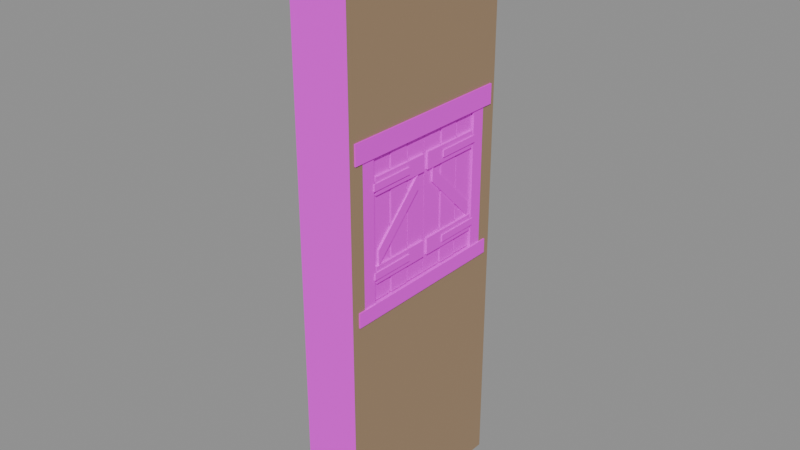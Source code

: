 # Source: wall.wood.window.blend  (saved by Blender 5.3.31; exported with 4.5.12 LTS)
import bpy
from mathutils import Matrix  # noqa: F401  (used for matrix-valued properties, if any)

bpy.ops.wm.read_factory_settings(use_empty=True)
scene = bpy.context.scene
scene.name = 'Scene'

# ---- images (referenced by path relative to the original .blend; pixels are not part of the script)
import os
ASSET_DIR = os.environ.get("B2B_ASSET_DIR", "")  # directory of the original .blend (textures are referenced by path, not embedded)
HERE = os.path.dirname(os.path.abspath(__file__))  # packed textures are extracted next to this script under _unpacked/

def load_image(name, relpath, width, height, colorspace="sRGB"):
    """Load a texture the original file referenced (path relative to the .blend, or extracted next to this script)."""
    p = next((c for c in (os.path.join(HERE, relpath), os.path.join(ASSET_DIR, relpath)) if relpath and os.path.exists(c)), "")
    if p:
        img = bpy.data.images.load(p, check_existing=True)
        img.name = name
    else:  # same state as the original file: an image datablock whose file is absent (Cycles renders it pink)
        img = bpy.data.images.new(name, width, height)
        img.source = "FILE"
        img.filepath = "//" + (relpath or name)
    img.colorspace_settings.name = colorspace
    return img
img_palette_png = load_image('palette.png', 'palette.png', 1024, 1024, 'sRGB')

# ---- materials (node trees are filled in below, after node groups)
mat_palette = bpy.data.materials.new('palette')
mat_wall_set = bpy.data.materials.new('wall_set')
mat_glow = bpy.data.materials.new('glow')
mat_glow_edge = bpy.data.materials.new('glow_edge')

# ---- material node trees
mat_palette.use_nodes = True; mat_palette.node_tree.nodes.clear()
_N = mat_palette.node_tree.nodes; _L = mat_palette.node_tree.links
n0 = _N.new('ShaderNodeBsdfPrincipled'); n0.name = 'Principled BSDF'; n0.location = (-200, 100)
n0.inputs[2].default_value = 0.9
n0.inputs[10].default_value = 0.005
n1 = _N.new('ShaderNodeOutputMaterial'); n1.name = 'Material Output'; n1.location = (200, 100)
n2 = _N.new('ShaderNodeTexImage'); n2.name = 'Image Texture'; n2.location = (0, 0)
n2.image = img_palette_png
n2.interpolation = 'Closest'
_L.new(n0.outputs[0], n1.inputs[0])
_L.new(n2.outputs[0], n0.inputs[0])
n1.is_active_output = True
mat_wall_set.use_nodes = True; mat_wall_set.node_tree.nodes.clear()
_N = mat_wall_set.node_tree.nodes; _L = mat_wall_set.node_tree.links
n0 = _N.new('ShaderNodeBsdfPrincipled'); n0.name = 'Principled BSDF'; n0.location = (-200, 100)
n0.inputs[0].default_value = (0.36, 0.24, 0.14, 1.0)
n0.inputs[10].default_value = 0.005
n1 = _N.new('ShaderNodeOutputMaterial'); n1.name = 'Material Output'; n1.location = (200, 100)
_L.new(n0.outputs[0], n1.inputs[0])
n1.is_active_output = True
mat_glow.use_nodes = True; mat_glow.node_tree.nodes.clear()
_N = mat_glow.node_tree.nodes; _L = mat_glow.node_tree.links
n0 = _N.new('ShaderNodeBsdfPrincipled'); n0.name = 'Principled BSDF'; n0.location = (-200, 100)
n0.inputs[0].default_value = (0.22, 0.09, 0.02, 1.0)
n0.inputs[10].default_value = 0.005
n0.inputs[27].default_value = (1.0, 0.42, 0.09, 1.0)
n0.inputs[28].default_value = 0.75
n1 = _N.new('ShaderNodeOutputMaterial'); n1.name = 'Material Output'; n1.location = (200, 100)
_L.new(n0.outputs[0], n1.inputs[0])
n1.is_active_output = True
mat_glow_edge.use_nodes = True; mat_glow_edge.node_tree.nodes.clear()
_N = mat_glow_edge.node_tree.nodes; _L = mat_glow_edge.node_tree.links
n0 = _N.new('ShaderNodeBsdfPrincipled'); n0.name = 'Principled BSDF'; n0.location = (-200, 100)
n0.inputs[0].default_value = (0.1, 0.045, 0.015, 1.0)
n0.inputs[10].default_value = 0.005
n0.inputs[27].default_value = (0.62, 0.24, 0.06, 1.0)
n0.inputs[28].default_value = 0.8
n1 = _N.new('ShaderNodeOutputMaterial'); n1.name = 'Material Output'; n1.location = (200, 100)
_L.new(n0.outputs[0], n1.inputs[0])
n1.is_active_output = True

# ---- meshes
me_window = bpy.data.meshes.new('window')
me_window.from_pydata([(-0.15, -0.5, 0.0), (0.15, -0.5, 0.0), (0.15, 0.5, 0.0), (-0.15, 0.5, 0.0), (-0.15, -0.5, 1.22), (0.15, -0.5, 1.22), (0.15, 0.5, 1.22), (-0.15, 0.5, 1.22), (-0.15, -0.5, 2.1), (0.15, -0.5, 2.1), (0.15, 0.5, 2.1), (-0.15, 0.5, 2.1), (-0.15, -0.5, 3.0), (0.15, -0.5, 3.0), (0.15, 0.5, 3.0), (-0.15, 0.5, 3.0), (-0.15, 0.42, 1.22), (0.15, 0.42, 1.22), (0.15, 0.5, 1.22), (-0.15, 0.5, 1.22), (-0.15, 0.42, 2.1), (0.15, 0.42, 2.1), (0.15, 0.5, 2.1), (-0.15, 0.5, 2.1), (-0.15, -0.5, 1.22), (0.15, -0.5, 1.22), (0.15, -0.42, 1.22), (-0.15, -0.42, 1.22), (-0.15, -0.5, 2.1), (0.15, -0.5, 2.1), (0.15, -0.42, 2.1), (-0.15, -0.42, 2.1), (0.15, -0.5, 0.0), (0.15, 0.5, 0.0), (0.15, 0.5, 1.22), (0.15, -0.5, 1.22), (0.15, -0.5, 2.1), (0.15, 0.5, 2.1), (0.15, 0.5, 3.0), (0.15, -0.5, 3.0), (0.15, 0.42, 1.22), (0.15, 0.5, 1.22), (0.15, 0.5, 2.1), (0.15, 0.42, 2.1), (0.15, -0.5, 1.22), (0.15, -0.42, 1.22), (0.15, -0.42, 2.1), (0.15, -0.5, 2.1), (-0.15, -0.5, 0.0), (-0.15, 0.5, 0.0), (-0.15, 0.5, 1.22), (-0.15, -0.5, 1.22), (-0.15, -0.5, 2.1), (-0.15, 0.5, 2.1), (-0.15, 0.5, 3.0), (-0.15, -0.5, 3.0), (-0.15, 0.42, 1.22), (-0.15, 0.5, 1.22), (-0.15, 0.5, 2.1), (-0.15, 0.42, 2.1), (-0.15, -0.5, 1.22), (-0.15, -0.42, 1.22), (-0.15, -0.42, 2.1), (-0.15, -0.5, 2.1), (-0.15, 0.35, 1.24), (0.15, 0.35, 1.24), (0.15, 0.42, 1.24), (-0.15, 0.42, 1.24), (-0.15, 0.35, 2.03), (0.15, 0.35, 2.03), (0.15, 0.42, 2.03), (-0.15, 0.42, 2.03), (-0.15, -0.42, 1.24), (0.15, -0.42, 1.24), (0.15, -0.35, 1.24), (-0.15, -0.35, 1.24), (-0.15, -0.42, 2.03), (0.15, -0.42, 2.03), (0.15, -0.35, 2.03), (-0.15, -0.35, 2.03), (-0.157, -0.46, 1.22), (0.157, -0.46, 1.22), (0.157, 0.46, 1.22), (-0.157, 0.46, 1.22), (-0.157, -0.46, 1.305), (0.157, -0.46, 1.295), (0.157, 0.46, 1.295), (-0.157, 0.46, 1.305), (-0.157, -0.47, 2.0), (0.157, -0.47, 2.0), (0.157, 0.47, 2.0), (-0.157, 0.47, 2.0), (-0.157, -0.47, 2.1), (0.157, -0.47, 2.1), (0.157, 0.47, 2.1), (-0.157, 0.47, 2.1)], [], [(4, 5, 6, 7), (0, 1, 5, 4), (2, 3, 7, 6), (12, 13, 14, 15), (8, 9, 13, 12), (10, 11, 15, 14), (16, 17, 21, 20), (18, 19, 23, 22), (24, 25, 29, 28), (26, 27, 31, 30), (32, 33, 34, 35), (36, 37, 38, 39), (40, 41, 42, 43), (44, 45, 46, 47), (48, 51, 50, 49), (52, 55, 54, 53), (56, 59, 58, 57), (60, 63, 62, 61), (68, 69, 70, 71), (64, 65, 69, 68), (65, 66, 70, 69), (66, 67, 71, 70), (67, 64, 68, 71), (76, 77, 78, 79), (72, 73, 77, 76), (73, 74, 78, 77), (74, 75, 79, 78), (75, 72, 76, 79), (80, 83, 82, 81), (84, 85, 86, 87), (80, 81, 85, 84), (81, 82, 86, 85), (82, 83, 87, 86), (83, 80, 84, 87), (88, 91, 90, 89), (92, 93, 94, 95), (88, 89, 93, 92), (89, 90, 94, 93), (90, 91, 95, 94), (91, 88, 92, 95)])
me_window.polygons.foreach_set('material_index', [0, 0, 0, 0, 0, 0, 0, 0, 0, 0, 1, 1, 1, 1, 1, 1, 1, 1, 0, 0, 0, 0, 0, 0, 0, 0, 0, 0, 0, 0, 0, 0, 0, 0, 0, 0, 0, 0, 0, 0])
_uv = me_window.uv_layers.new(name='UVMap')
_uv.uv.foreach_set('vector', [0.9375, 0.05556, 0.9375, 0.05556, 0.9375, 0.05556, 0.9375, 0.05556, 0.0625, 0.7222, 0.0625, 0.7222, 0.0625, 0.7222, 0.0625, 0.7222, 0.0625, 0.7222, 0.0625, 0.7222, 0.0625, 0.7222, 0.0625, 0.7222, 0.0625, 0.7222, 0.0625, 0.7222, 0.0625, 0.7222, 0.0625, 0.7222, 0.0625, 0.7222, 0.0625, 0.7222, 0.0625, 0.7222, 0.0625, 0.7222, 0.0625, 0.7222, 0.0625, 0.7222, 0.0625, 0.7222, 0.0625, 0.7222, 0.0625, 0.7222, 0.0625, 0.7222, 0.0625, 0.7222, 0.0625, 0.7222, 0.0625, 0.7222, 0.0625, 0.7222, 0.0625, 0.7222, 0.0625, 0.7222, 0.0625, 0.7222, 0.0625, 0.7222, 0.0625, 0.7222, 0.0625, 0.7222, 0.0625, 0.7222, 0.0625, 0.7222, 0.0625, 0.7222, 0.0625, 0.7222, 0.25, 1.0, -0.25, 1.0, -0.25, 0.39, 0.25, 0.39, 0.25, -0.05, -0.25, -0.05, -0.25, -0.5, 0.25, -0.5, -0.21, 0.39, -0.25, 0.39, -0.25, -0.05, -0.21, -0.05, 0.25, 0.39, 0.21, 0.39, 0.21, -0.05, 0.25, -0.05, 0.25, 1.0, 0.25, 0.39, -0.25, 0.39, -0.25, 1.0, 0.25, -0.05, 0.25, -0.5, -0.25, -0.5, -0.25, -0.05, -0.21, 0.39, -0.21, -0.05, -0.25, -0.05, -0.25, 0.39, 0.25, 0.39, 0.25, -0.05, 0.21, -0.05, 0.21, 0.39, 0.4375, 0.7222, 0.4375, 0.7222, 0.4375, 0.7222, 0.4375, 0.7222, 0.5625, 0.7222, 0.5625, 0.7222, 0.5625, 0.7222, 0.5625, 0.7222, 0.5625, 0.7222, 0.5625, 0.7222, 0.5625, 0.7222, 0.5625, 0.7222, 0.5625, 0.7222, 0.5625, 0.7222, 0.5625, 0.7222, 0.5625, 0.7222, 0.5625, 0.7222, 0.5625, 0.7222, 0.5625, 0.7222, 0.5625, 0.7222, 0.4375, 0.7222, 0.4375, 0.7222, 0.4375, 0.7222, 0.4375, 0.7222, 0.5625, 0.7222, 0.5625, 0.7222, 0.5625, 0.7222, 0.5625, 0.7222, 0.5625, 0.7222, 0.5625, 0.7222, 0.5625, 0.7222, 0.5625, 0.7222, 0.5625, 0.7222, 0.5625, 0.7222, 0.5625, 0.7222, 0.5625, 0.7222, 0.5625, 0.7222, 0.5625, 0.7222, 0.5625, 0.7222, 0.5625, 0.7222, 0.5625, 0.7222, 0.5625, 0.7222, 0.5625, 0.7222, 0.5625, 0.7222, 0.4375, 0.7222, 0.4375, 0.7222, 0.4375, 0.7222, 0.4375, 0.7222, 0.5625, 0.7222, 0.5625, 0.7222, 0.5625, 0.7222, 0.5625, 0.7222, 0.5625, 0.7222, 0.5625, 0.7222, 0.5625, 0.7222, 0.5625, 0.7222, 0.5625, 0.7222, 0.5625, 0.7222, 0.5625, 0.7222, 0.5625, 0.7222, 0.5625, 0.7222, 0.5625, 0.7222, 0.5625, 0.7222, 0.5625, 0.7222, 0.5625, 0.7222, 0.5625, 0.7222, 0.5625, 0.7222, 0.5625, 0.7222, 0.4375, 0.7222, 0.4375, 0.7222, 0.4375, 0.7222, 0.4375, 0.7222, 0.5625, 0.7222, 0.5625, 0.7222, 0.5625, 0.7222, 0.5625, 0.7222, 0.5625, 0.7222, 0.5625, 0.7222, 0.5625, 0.7222, 0.5625, 0.7222, 0.5625, 0.7222, 0.5625, 0.7222, 0.5625, 0.7222, 0.5625, 0.7222, 0.5625, 0.7222, 0.5625, 0.7222, 0.5625, 0.7222, 0.5625, 0.7222])
me_window.materials.append(mat_palette)
me_window.materials.append(mat_wall_set)
me_window.update()
me_shutter_a = bpy.data.meshes.new('shutter_a')
me_shutter_a.from_pydata([(0.0, -0.348, 0.004), (0.026, -0.348, 0.004), (0.026, -0.004, 0.004), (0.0, -0.004, 0.004), (0.0, -0.348, 0.694), (0.026, -0.348, 0.694), (0.026, -0.004, 0.694), (0.0, -0.004, 0.694), (0.026, -0.111, 0.0), (0.038, -0.111, 0.0), (0.038, -0.005, 0.0), (0.026, -0.005, 0.0), (0.026, -0.111, 0.698), (0.038, -0.111, 0.698), (0.038, -0.005, 0.698), (0.026, -0.005, 0.698), (0.026, -0.227, 0.0), (0.041, -0.227, 0.0), (0.041, -0.121, 0.0), (0.026, -0.121, 0.0), (0.026, -0.227, 0.698), (0.041, -0.227, 0.698), (0.041, -0.121, 0.698), (0.026, -0.121, 0.698), (0.026, -0.348, 0.0), (0.038, -0.348, 0.0), (0.038, -0.237, 0.0), (0.026, -0.237, 0.0), (0.026, -0.348, 0.698), (0.038, -0.348, 0.698), (0.038, -0.237, 0.698), (0.026, -0.237, 0.698), (0.038, -0.336, 0.09), (0.05, -0.336, 0.09), (0.05, -0.012, 0.09), (0.038, -0.012, 0.09), (0.038, -0.336, 0.175), (0.05, -0.336, 0.175), (0.05, -0.012, 0.175), (0.038, -0.012, 0.175), (0.038, -0.336, 0.52), (0.05, -0.336, 0.52), (0.05, -0.012, 0.52), (0.038, -0.012, 0.52), (0.038, -0.336, 0.605), (0.05, -0.336, 0.605), (0.05, -0.012, 0.605), (0.038, -0.012, 0.605), (0.038, -0.03, 0.175), (0.038, -0.298, 0.445), (0.038, -0.298, 0.52), (0.038, -0.03, 0.25), (0.048, -0.03, 0.175), (0.048, -0.298, 0.445), (0.048, -0.298, 0.52), (0.048, -0.03, 0.25), (0.05, -0.2297, 0.115), (0.056, -0.2297, 0.115), (0.056, 0.004, 0.115), (0.05, 0.004, 0.115), (0.05, -0.2297, 0.15), (0.056, -0.2297, 0.15), (0.056, 0.004, 0.15), (0.05, 0.004, 0.15), (0.05, -0.2297, 0.545), (0.056, -0.2297, 0.545), (0.056, 0.004, 0.545), (0.05, 0.004, 0.545), (0.05, -0.2297, 0.58), (0.056, -0.2297, 0.58), (0.056, 0.004, 0.58), (0.05, 0.004, 0.58)], [], [(0, 3, 2, 1), (4, 5, 6, 7), (0, 1, 5, 4), (1, 2, 6, 5), (2, 3, 7, 6), (3, 0, 4, 7), (12, 13, 14, 15), (8, 9, 13, 12), (9, 10, 14, 13), (10, 11, 15, 14), (20, 21, 22, 23), (16, 17, 21, 20), (17, 18, 22, 21), (18, 19, 23, 22), (28, 29, 30, 31), (24, 25, 29, 28), (25, 26, 30, 29), (26, 27, 31, 30), (32, 35, 34, 33), (36, 37, 38, 39), (32, 33, 37, 36), (33, 34, 38, 37), (34, 35, 39, 38), (40, 43, 42, 41), (44, 45, 46, 47), (40, 41, 45, 44), (41, 42, 46, 45), (42, 43, 47, 46), (52, 55, 54, 53), (48, 52, 53, 49), (49, 53, 54, 50), (50, 54, 55, 51), (51, 55, 52, 48), (56, 59, 58, 57), (60, 61, 62, 63), (56, 57, 61, 60), (57, 58, 62, 61), (58, 59, 63, 62), (64, 67, 66, 65), (68, 69, 70, 71), (64, 65, 69, 68), (65, 66, 70, 69), (66, 67, 71, 70)])
_uv = me_shutter_a.uv_layers.new(name='UVMap')
_uv.uv.foreach_set('vector', [0.6875, 0.7222, 0.6875, 0.7222, 0.6875, 0.7222, 0.6875, 0.7222, 0.6875, 0.7222, 0.6875, 0.7222, 0.6875, 0.7222, 0.6875, 0.7222, 0.6875, 0.7222, 0.6875, 0.7222, 0.6875, 0.7222, 0.6875, 0.7222, 0.6875, 0.7222, 0.6875, 0.7222, 0.6875, 0.7222, 0.6875, 0.7222, 0.6875, 0.7222, 0.6875, 0.7222, 0.6875, 0.7222, 0.6875, 0.7222, 0.6875, 0.7222, 0.6875, 0.7222, 0.6875, 0.7222, 0.6875, 0.7222, 0.4375, 0.7222, 0.4375, 0.7222, 0.4375, 0.7222, 0.4375, 0.7222, 0.5625, 0.7222, 0.5625, 0.7222, 0.5625, 0.7222, 0.5625, 0.7222, 0.5625, 0.7222, 0.5625, 0.7222, 0.5625, 0.7222, 0.5625, 0.7222, 0.5625, 0.7222, 0.5625, 0.7222, 0.5625, 0.7222, 0.5625, 0.7222, 0.4375, 0.7222, 0.4375, 0.7222, 0.4375, 0.7222, 0.4375, 0.7222, 0.6875, 0.7222, 0.6875, 0.7222, 0.6875, 0.7222, 0.6875, 0.7222, 0.6875, 0.7222, 0.6875, 0.7222, 0.6875, 0.7222, 0.6875, 0.7222, 0.6875, 0.7222, 0.6875, 0.7222, 0.6875, 0.7222, 0.6875, 0.7222, 0.4375, 0.7222, 0.4375, 0.7222, 0.4375, 0.7222, 0.4375, 0.7222, 0.5625, 0.7222, 0.5625, 0.7222, 0.5625, 0.7222, 0.5625, 0.7222, 0.5625, 0.7222, 0.5625, 0.7222, 0.5625, 0.7222, 0.5625, 0.7222, 0.5625, 0.7222, 0.5625, 0.7222, 0.5625, 0.7222, 0.5625, 0.7222, 0.8125, 0.7222, 0.8125, 0.7222, 0.8125, 0.7222, 0.8125, 0.7222, 0.6875, 0.7222, 0.6875, 0.7222, 0.6875, 0.7222, 0.6875, 0.7222, 0.8125, 0.7222, 0.8125, 0.7222, 0.8125, 0.7222, 0.8125, 0.7222, 0.8125, 0.7222, 0.8125, 0.7222, 0.8125, 0.7222, 0.8125, 0.7222, 0.8125, 0.7222, 0.8125, 0.7222, 0.8125, 0.7222, 0.8125, 0.7222, 0.8125, 0.7222, 0.8125, 0.7222, 0.8125, 0.7222, 0.8125, 0.7222, 0.6875, 0.7222, 0.6875, 0.7222, 0.6875, 0.7222, 0.6875, 0.7222, 0.8125, 0.7222, 0.8125, 0.7222, 0.8125, 0.7222, 0.8125, 0.7222, 0.8125, 0.7222, 0.8125, 0.7222, 0.8125, 0.7222, 0.8125, 0.7222, 0.8125, 0.7222, 0.8125, 0.7222, 0.8125, 0.7222, 0.8125, 0.7222, 0.8125, 0.7222, 0.8125, 0.7222, 0.8125, 0.7222, 0.8125, 0.7222, 0.8125, 0.7222, 0.8125, 0.7222, 0.8125, 0.7222, 0.8125, 0.7222, 0.6875, 0.7222, 0.6875, 0.7222, 0.6875, 0.7222, 0.6875, 0.7222, 0.8125, 0.7222, 0.8125, 0.7222, 0.8125, 0.7222, 0.8125, 0.7222, 0.6875, 0.7222, 0.6875, 0.7222, 0.6875, 0.7222, 0.6875, 0.7222, 0.5625, 0.2778, 0.5625, 0.2778, 0.5625, 0.2778, 0.5625, 0.2778, 0.5625, 0.2778, 0.5625, 0.2778, 0.5625, 0.2778, 0.5625, 0.2778, 0.5625, 0.2778, 0.5625, 0.2778, 0.5625, 0.2778, 0.5625, 0.2778, 0.5625, 0.2778, 0.5625, 0.2778, 0.5625, 0.2778, 0.5625, 0.2778, 0.5625, 0.2778, 0.5625, 0.2778, 0.5625, 0.2778, 0.5625, 0.2778, 0.5625, 0.2778, 0.5625, 0.2778, 0.5625, 0.2778, 0.5625, 0.2778, 0.5625, 0.2778, 0.5625, 0.2778, 0.5625, 0.2778, 0.5625, 0.2778, 0.5625, 0.2778, 0.5625, 0.2778, 0.5625, 0.2778, 0.5625, 0.2778, 0.5625, 0.2778, 0.5625, 0.2778, 0.5625, 0.2778, 0.5625, 0.2778, 0.5625, 0.2778, 0.5625, 0.2778, 0.5625, 0.2778, 0.5625, 0.2778])
me_shutter_a.materials.append(mat_palette)
me_shutter_a.update()
me_shutter_b = bpy.data.meshes.new('shutter_b')
me_shutter_b.from_pydata([(0.0, 0.004, 0.004), (0.026, 0.004, 0.004), (0.026, 0.348, 0.004), (0.0, 0.348, 0.004), (0.0, 0.004, 0.694), (0.026, 0.004, 0.694), (0.026, 0.348, 0.694), (0.0, 0.348, 0.694), (0.026, 0.005, 0.0), (0.038, 0.005, 0.0), (0.038, 0.111, 0.0), (0.026, 0.111, 0.0), (0.026, 0.005, 0.698), (0.038, 0.005, 0.698), (0.038, 0.111, 0.698), (0.026, 0.111, 0.698), (0.026, 0.121, 0.0), (0.041, 0.121, 0.0), (0.041, 0.227, 0.0), (0.026, 0.227, 0.0), (0.026, 0.121, 0.698), (0.041, 0.121, 0.698), (0.041, 0.227, 0.698), (0.026, 0.227, 0.698), (0.026, 0.237, 0.0), (0.038, 0.237, 0.0), (0.038, 0.348, 0.0), (0.026, 0.348, 0.0), (0.026, 0.237, 0.698), (0.038, 0.237, 0.698), (0.038, 0.348, 0.698), (0.026, 0.348, 0.698), (0.038, 0.012, 0.09), (0.05, 0.012, 0.09), (0.05, 0.336, 0.09), (0.038, 0.336, 0.09), (0.038, 0.012, 0.175), (0.05, 0.012, 0.175), (0.05, 0.336, 0.175), (0.038, 0.336, 0.175), (0.038, 0.012, 0.52), (0.05, 0.012, 0.52), (0.05, 0.336, 0.52), (0.038, 0.336, 0.52), (0.038, 0.012, 0.605), (0.05, 0.012, 0.605), (0.05, 0.336, 0.605), (0.038, 0.336, 0.605), (0.038, 0.03, 0.175), (0.038, 0.298, 0.445), (0.038, 0.298, 0.52), (0.038, 0.03, 0.25), (0.048, 0.03, 0.175), (0.048, 0.298, 0.445), (0.048, 0.298, 0.52), (0.048, 0.03, 0.25), (0.05, -0.004, 0.115), (0.056, -0.004, 0.115), (0.056, 0.2297, 0.115), (0.05, 0.2297, 0.115), (0.05, -0.004, 0.15), (0.056, -0.004, 0.15), (0.056, 0.2297, 0.15), (0.05, 0.2297, 0.15), (0.05, -0.004, 0.545), (0.056, -0.004, 0.545), (0.056, 0.2297, 0.545), (0.05, 0.2297, 0.545), (0.05, -0.004, 0.58), (0.056, -0.004, 0.58), (0.056, 0.2297, 0.58), (0.05, 0.2297, 0.58)], [], [(0, 3, 2, 1), (4, 5, 6, 7), (0, 1, 5, 4), (1, 2, 6, 5), (2, 3, 7, 6), (3, 0, 4, 7), (12, 13, 14, 15), (8, 9, 13, 12), (9, 10, 14, 13), (10, 11, 15, 14), (20, 21, 22, 23), (16, 17, 21, 20), (17, 18, 22, 21), (18, 19, 23, 22), (28, 29, 30, 31), (24, 25, 29, 28), (25, 26, 30, 29), (26, 27, 31, 30), (32, 35, 34, 33), (36, 37, 38, 39), (32, 33, 37, 36), (33, 34, 38, 37), (34, 35, 39, 38), (40, 43, 42, 41), (44, 45, 46, 47), (40, 41, 45, 44), (41, 42, 46, 45), (42, 43, 47, 46), (52, 53, 54, 55), (48, 49, 53, 52), (49, 50, 54, 53), (50, 51, 55, 54), (51, 48, 52, 55), (56, 59, 58, 57), (60, 61, 62, 63), (56, 57, 61, 60), (57, 58, 62, 61), (58, 59, 63, 62), (64, 67, 66, 65), (68, 69, 70, 71), (64, 65, 69, 68), (65, 66, 70, 69), (66, 67, 71, 70)])
_uv = me_shutter_b.uv_layers.new(name='UVMap')
_uv.uv.foreach_set('vector', [0.6875, 0.7222, 0.6875, 0.7222, 0.6875, 0.7222, 0.6875, 0.7222, 0.6875, 0.7222, 0.6875, 0.7222, 0.6875, 0.7222, 0.6875, 0.7222, 0.6875, 0.7222, 0.6875, 0.7222, 0.6875, 0.7222, 0.6875, 0.7222, 0.6875, 0.7222, 0.6875, 0.7222, 0.6875, 0.7222, 0.6875, 0.7222, 0.6875, 0.7222, 0.6875, 0.7222, 0.6875, 0.7222, 0.6875, 0.7222, 0.6875, 0.7222, 0.6875, 0.7222, 0.6875, 0.7222, 0.6875, 0.7222, 0.4375, 0.7222, 0.4375, 0.7222, 0.4375, 0.7222, 0.4375, 0.7222, 0.5625, 0.7222, 0.5625, 0.7222, 0.5625, 0.7222, 0.5625, 0.7222, 0.5625, 0.7222, 0.5625, 0.7222, 0.5625, 0.7222, 0.5625, 0.7222, 0.5625, 0.7222, 0.5625, 0.7222, 0.5625, 0.7222, 0.5625, 0.7222, 0.4375, 0.7222, 0.4375, 0.7222, 0.4375, 0.7222, 0.4375, 0.7222, 0.6875, 0.7222, 0.6875, 0.7222, 0.6875, 0.7222, 0.6875, 0.7222, 0.6875, 0.7222, 0.6875, 0.7222, 0.6875, 0.7222, 0.6875, 0.7222, 0.6875, 0.7222, 0.6875, 0.7222, 0.6875, 0.7222, 0.6875, 0.7222, 0.4375, 0.7222, 0.4375, 0.7222, 0.4375, 0.7222, 0.4375, 0.7222, 0.5625, 0.7222, 0.5625, 0.7222, 0.5625, 0.7222, 0.5625, 0.7222, 0.5625, 0.7222, 0.5625, 0.7222, 0.5625, 0.7222, 0.5625, 0.7222, 0.5625, 0.7222, 0.5625, 0.7222, 0.5625, 0.7222, 0.5625, 0.7222, 0.8125, 0.7222, 0.8125, 0.7222, 0.8125, 0.7222, 0.8125, 0.7222, 0.6875, 0.7222, 0.6875, 0.7222, 0.6875, 0.7222, 0.6875, 0.7222, 0.8125, 0.7222, 0.8125, 0.7222, 0.8125, 0.7222, 0.8125, 0.7222, 0.8125, 0.7222, 0.8125, 0.7222, 0.8125, 0.7222, 0.8125, 0.7222, 0.8125, 0.7222, 0.8125, 0.7222, 0.8125, 0.7222, 0.8125, 0.7222, 0.8125, 0.7222, 0.8125, 0.7222, 0.8125, 0.7222, 0.8125, 0.7222, 0.6875, 0.7222, 0.6875, 0.7222, 0.6875, 0.7222, 0.6875, 0.7222, 0.8125, 0.7222, 0.8125, 0.7222, 0.8125, 0.7222, 0.8125, 0.7222, 0.8125, 0.7222, 0.8125, 0.7222, 0.8125, 0.7222, 0.8125, 0.7222, 0.8125, 0.7222, 0.8125, 0.7222, 0.8125, 0.7222, 0.8125, 0.7222, 0.8125, 0.7222, 0.8125, 0.7222, 0.8125, 0.7222, 0.8125, 0.7222, 0.8125, 0.7222, 0.8125, 0.7222, 0.8125, 0.7222, 0.8125, 0.7222, 0.6875, 0.7222, 0.6875, 0.7222, 0.6875, 0.7222, 0.6875, 0.7222, 0.8125, 0.7222, 0.8125, 0.7222, 0.8125, 0.7222, 0.8125, 0.7222, 0.6875, 0.7222, 0.6875, 0.7222, 0.6875, 0.7222, 0.6875, 0.7222, 0.5625, 0.2778, 0.5625, 0.2778, 0.5625, 0.2778, 0.5625, 0.2778, 0.5625, 0.2778, 0.5625, 0.2778, 0.5625, 0.2778, 0.5625, 0.2778, 0.5625, 0.2778, 0.5625, 0.2778, 0.5625, 0.2778, 0.5625, 0.2778, 0.5625, 0.2778, 0.5625, 0.2778, 0.5625, 0.2778, 0.5625, 0.2778, 0.5625, 0.2778, 0.5625, 0.2778, 0.5625, 0.2778, 0.5625, 0.2778, 0.5625, 0.2778, 0.5625, 0.2778, 0.5625, 0.2778, 0.5625, 0.2778, 0.5625, 0.2778, 0.5625, 0.2778, 0.5625, 0.2778, 0.5625, 0.2778, 0.5625, 0.2778, 0.5625, 0.2778, 0.5625, 0.2778, 0.5625, 0.2778, 0.5625, 0.2778, 0.5625, 0.2778, 0.5625, 0.2778, 0.5625, 0.2778, 0.5625, 0.2778, 0.5625, 0.2778, 0.5625, 0.2778, 0.5625, 0.2778])
me_shutter_b.materials.append(mat_palette)
me_shutter_b.update()
me_glow_001 = bpy.data.meshes.new('glow.001')
me_glow_001.from_pydata([(0.09, -0.345, 1.305), (0.09, -0.345, 1.443), (0.09, -0.345, 1.857), (0.09, -0.345, 1.995), (0.09, -0.1932, 1.305), (0.09, -0.1932, 1.443), (0.09, -0.1932, 1.857), (0.09, -0.1932, 1.995), (0.09, 0.1932, 1.305), (0.09, 0.1932, 1.443), (0.09, 0.1932, 1.857), (0.09, 0.1932, 1.995), (0.09, 0.345, 1.305), (0.09, 0.345, 1.443), (0.09, 0.345, 1.857), (0.09, 0.345, 1.995), (0.09, -0.345, 1.305), (0.09, -0.345, 1.443), (0.09, -0.345, 1.857), (0.09, -0.345, 1.995), (0.09, -0.1932, 1.305), (0.09, -0.1932, 1.443), (0.09, -0.1932, 1.857), (0.09, -0.1932, 1.995), (0.09, 0.1932, 1.305), (0.09, 0.1932, 1.443), (0.09, 0.1932, 1.857), (0.09, 0.1932, 1.995), (0.09, 0.345, 1.305), (0.09, 0.345, 1.443), (0.09, 0.345, 1.857), (0.09, 0.345, 1.995), (0.092, -0.015, 1.305), (0.092, 0.015, 1.305), (0.092, 0.015, 1.995), (0.092, -0.015, 1.995), (0.099, -0.015, 1.305), (0.099, 0.015, 1.305), (0.099, 0.015, 1.995), (0.099, -0.015, 1.995), (0.092, -0.345, 1.635), (0.092, 0.345, 1.635), (0.092, 0.345, 1.665), (0.092, -0.345, 1.665), (0.099, -0.345, 1.635), (0.099, 0.345, 1.635), (0.099, 0.345, 1.665), (0.099, -0.345, 1.665)], [], [(0, 4, 5, 1), (1, 5, 6, 2), (2, 6, 7, 3), (4, 8, 9, 5), (5, 9, 10, 6), (6, 10, 11, 7), (8, 12, 13, 9), (9, 13, 14, 10), (10, 14, 15, 11), (17, 21, 20, 16), (18, 22, 21, 17), (19, 23, 22, 18), (21, 25, 24, 20), (22, 26, 25, 21), (23, 27, 26, 22), (25, 29, 28, 24), (26, 30, 29, 25), (27, 31, 30, 26), (36, 37, 38, 39), (35, 34, 33, 32), (32, 33, 37, 36), (33, 34, 38, 37), (34, 35, 39, 38), (35, 32, 36, 39), (44, 45, 46, 47), (43, 42, 41, 40), (40, 41, 45, 44), (41, 42, 46, 45), (42, 43, 47, 46), (43, 40, 44, 47)])
me_glow_001.polygons.foreach_set('material_index', [1, 1, 1, 1, 0, 1, 1, 1, 1, 1, 1, 1, 1, 0, 1, 1, 1, 1, 2, 2, 2, 2, 2, 2, 2, 2, 2, 2, 2, 2])
_uv = me_glow_001.uv_layers.new(name='UVMap')
_uv.uv.foreach_set('vector', [0.0, 0.0, 0.0, 0.0, 0.0, 0.0, 0.0, 0.0, 0.0, 0.0, 0.0, 0.0, 0.0, 0.0, 0.0, 0.0, 0.0, 0.0, 0.0, 0.0, 0.0, 0.0, 0.0, 0.0, 0.0, 0.0, 0.0, 0.0, 0.0, 0.0, 0.0, 0.0, 0.0, 0.0, 0.0, 0.0, 0.0, 0.0, 0.0, 0.0, 0.0, 0.0, 0.0, 0.0, 0.0, 0.0, 0.0, 0.0, 0.0, 0.0, 0.0, 0.0, 0.0, 0.0, 0.0, 0.0, 0.0, 0.0, 0.0, 0.0, 0.0, 0.0, 0.0, 0.0, 0.0, 0.0, 0.0, 0.0, 0.0, 0.0, 0.0, 0.0, 0.0, 0.0, 0.0, 0.0, 0.0, 0.0, 0.0, 0.0, 0.0, 0.0, 0.0, 0.0, 0.0, 0.0, 0.0, 0.0, 0.0, 0.0, 0.0, 0.0, 0.0, 0.0, 0.0, 0.0, 0.0, 0.0, 0.0, 0.0, 0.0, 0.0, 0.0, 0.0, 0.0, 0.0, 0.0, 0.0, 0.0, 0.0, 0.0, 0.0, 0.0, 0.0, 0.0, 0.0, 0.0, 0.0, 0.0, 0.0, 0.0, 0.0, 0.0, 0.0, 0.0, 0.0, 0.0, 0.0, 0.0, 0.0, 0.0, 0.0, 0.0, 0.0, 0.0, 0.0, 0.0, 0.0, 0.0, 0.0, 0.0, 0.0, 0.0, 0.0, 0.8125, 0.7222, 0.8125, 0.7222, 0.8125, 0.7222, 0.8125, 0.7222, 0.8125, 0.7222, 0.8125, 0.7222, 0.8125, 0.7222, 0.8125, 0.7222, 0.8125, 0.7222, 0.8125, 0.7222, 0.8125, 0.7222, 0.8125, 0.7222, 0.8125, 0.7222, 0.8125, 0.7222, 0.8125, 0.7222, 0.8125, 0.7222, 0.8125, 0.7222, 0.8125, 0.7222, 0.8125, 0.7222, 0.8125, 0.7222, 0.8125, 0.7222, 0.8125, 0.7222, 0.8125, 0.7222, 0.8125, 0.7222, 0.8125, 0.7222, 0.8125, 0.7222, 0.8125, 0.7222, 0.8125, 0.7222, 0.8125, 0.7222, 0.8125, 0.7222, 0.8125, 0.7222, 0.8125, 0.7222, 0.8125, 0.7222, 0.8125, 0.7222, 0.8125, 0.7222, 0.8125, 0.7222, 0.8125, 0.7222, 0.8125, 0.7222, 0.8125, 0.7222, 0.8125, 0.7222, 0.8125, 0.7222, 0.8125, 0.7222, 0.8125, 0.7222, 0.8125, 0.7222, 0.8125, 0.7222, 0.8125, 0.7222, 0.8125, 0.7222, 0.8125, 0.7222])
me_glow_001.materials.append(mat_glow)
me_glow_001.materials.append(mat_glow_edge)
me_glow_001.materials.append(mat_palette)
me_glow_001.update()

# ---- objects
ob_window = bpy.data.objects.new('window', me_window)
ob_shutter_a = bpy.data.objects.new('shutter_a', me_shutter_a)
ob_shutter_b = bpy.data.objects.new('shutter_b', me_shutter_b)
ob_glow = bpy.data.objects.new('glow', me_glow_001)

# ---- transforms, parenting, visibility, modifiers, constraints
ob_window.location = (0.0, -0.0, 0.0)
ob_shutter_a.location = (0.1, 0.35, 1.3)
ob_shutter_b.location = (0.1, -0.35, 1.3)
ob_glow.location = (0.0, 0.0, 0.0)

# ---- collection membership
scene.collection.objects.link(ob_window)
scene.collection.objects.link(ob_shutter_a)
scene.collection.objects.link(ob_shutter_b)
scene.collection.objects.link(ob_glow)

# ---- scene / render settings (as saved in the file)
scene.frame_start = 1; scene.frame_end = 250; scene.frame_set(1)
scene.render.engine = 'BLENDER_EEVEE_NEXT'
scene.render.bake_bias = 0.0
scene.render.bake_samples = 0
scene.render.compositor_device = 'GPU'
scene.eevee.use_volume_custom_range = False
scene.eevee.fast_gi_thickness_near = 0.1
scene.eevee.fast_gi_thickness_far = 0.0
scene.eevee.ray_tracing_options.screen_trace_thickness = 0.1
bpy.context.view_layer.update()

# ---- added for rendering (the .blend has no active camera and no usable light): camera, sun + grey world if the file has none
cam_auto = bpy.data.cameras.new('AutoCamera')
cam_auto.lens = 50.0
cam_auto.sensor_width = 36.0
cam_auto.clip_end = 1000.0
ob_auto_camera = bpy.data.objects.new('AutoCamera', cam_auto)
scene.collection.objects.link(ob_auto_camera)
ob_auto_camera.location = (2.94021, -3.52825, 3.85216)
ob_auto_camera.rotation_euler = (1.09748, -7.21219e-08, 0.694738)
scene.camera = ob_auto_camera
light_auto_sun = bpy.data.lights.new('AutoSun', 'SUN')
light_auto_sun.energy = 3.0
light_auto_sun.angle = 0.0523599
ob_auto_sun = bpy.data.objects.new('AutoSun', light_auto_sun)
scene.collection.objects.link(ob_auto_sun)
ob_auto_sun.rotation_euler = (0.872665, 0.174533, 0.523599)
if scene.world is None:
    world_auto = bpy.data.worlds.new('AutoWorld')
    world_auto.color = (0.3, 0.3, 0.3)
    scene.world = world_auto
bpy.context.view_layer.update()
